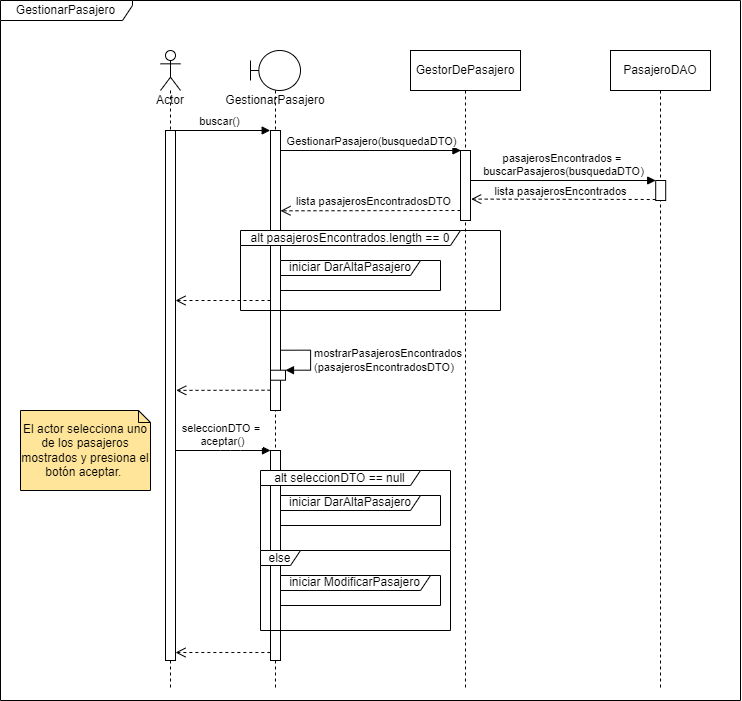

The diagram above was exported from draw.io. Its source (the exported page's mxGraphModel, read from the mxfile embedded in the PNG):
<mxGraphModel dx="3667" dy="1069" grid="1" gridSize="10" guides="1" tooltips="1" connect="1" arrows="1" fold="1" page="1" pageScale="1" pageWidth="827" pageHeight="1169" math="0" shadow="0">
  <root>
    <mxCell id="aAHlqHvqYEt26qlNtxa6-0" />
    <mxCell id="aAHlqHvqYEt26qlNtxa6-1" parent="aAHlqHvqYEt26qlNtxa6-0" />
    <mxCell id="NqIrQe0TRhROW5IGKO4X-0" value="El actor selecciona uno de los pasajeros mostrados y presiona el botón aceptar.&amp;nbsp;" style="shape=note;size=12;whiteSpace=wrap;html=1;fillColor=#FFE599;" parent="aAHlqHvqYEt26qlNtxa6-1" vertex="1">
      <mxGeometry x="-100" y="440" width="130" height="80" as="geometry" />
    </mxCell>
    <mxCell id="lHqbj3VJX-In3nMw2heA-0" value="GestionarPasajero" style="shape=umlFrame;whiteSpace=wrap;html=1;fillColor=#FFFFFF;width=132;height=20;" parent="aAHlqHvqYEt26qlNtxa6-1" vertex="1">
      <mxGeometry x="-120" y="30" width="740" height="700" as="geometry" />
    </mxCell>
    <mxCell id="tj1ACmIMHZVCe3lOvCVr-2" value="Actor" style="shape=umlLifeline;participant=umlActor;perimeter=lifelinePerimeter;whiteSpace=wrap;html=1;container=1;collapsible=0;recursiveResize=0;verticalAlign=top;spacingTop=36;outlineConnect=0;fillColor=#FFFFFF;" parent="aAHlqHvqYEt26qlNtxa6-1" vertex="1">
      <mxGeometry x="40" y="80" width="20" height="640" as="geometry" />
    </mxCell>
    <mxCell id="tj1ACmIMHZVCe3lOvCVr-3" value="" style="html=1;points=[];perimeter=orthogonalPerimeter;fillColor=#FFFFFF;" parent="tj1ACmIMHZVCe3lOvCVr-2" vertex="1">
      <mxGeometry x="5" y="80" width="10" height="530" as="geometry" />
    </mxCell>
    <mxCell id="tj1ACmIMHZVCe3lOvCVr-7" value="buscar()" style="html=1;verticalAlign=bottom;endArrow=block;entryX=-0.031;entryY=0;entryDx=0;entryDy=0;entryPerimeter=0;" parent="tj1ACmIMHZVCe3lOvCVr-2" target="tj1ACmIMHZVCe3lOvCVr-5" edge="1">
      <mxGeometry width="80" relative="1" as="geometry">
        <mxPoint x="10" y="80" as="sourcePoint" />
        <mxPoint x="90" y="80" as="targetPoint" />
      </mxGeometry>
    </mxCell>
    <mxCell id="tj1ACmIMHZVCe3lOvCVr-4" value="GestionarPasajero" style="shape=umlLifeline;participant=umlBoundary;perimeter=lifelinePerimeter;whiteSpace=wrap;html=1;container=1;collapsible=0;recursiveResize=0;verticalAlign=top;spacingTop=36;outlineConnect=0;fillColor=#FFFFFF;" parent="aAHlqHvqYEt26qlNtxa6-1" vertex="1">
      <mxGeometry x="130" y="80" width="50" height="640" as="geometry" />
    </mxCell>
    <mxCell id="tj1ACmIMHZVCe3lOvCVr-5" value="" style="html=1;points=[];perimeter=orthogonalPerimeter;fillColor=#FFFFFF;" parent="tj1ACmIMHZVCe3lOvCVr-4" vertex="1">
      <mxGeometry x="20" y="80" width="10" height="280" as="geometry" />
    </mxCell>
    <mxCell id="X3uhncFe4QHBnfxQpOfd-2" value="GestionarPasajero(busquedaDTO)" style="html=1;verticalAlign=bottom;endArrow=block;entryX=0.044;entryY=0;entryDx=0;entryDy=0;entryPerimeter=0;" parent="tj1ACmIMHZVCe3lOvCVr-4" target="X3uhncFe4QHBnfxQpOfd-1" edge="1">
      <mxGeometry width="80" relative="1" as="geometry">
        <mxPoint x="30" y="100" as="sourcePoint" />
        <mxPoint x="100" y="100" as="targetPoint" />
      </mxGeometry>
    </mxCell>
    <mxCell id="PCF7ES-EbKt8vaTjOw1b-1" value="" style="html=1;points=[];perimeter=orthogonalPerimeter;fillColor=#FFFFFF;" parent="tj1ACmIMHZVCe3lOvCVr-4" vertex="1">
      <mxGeometry x="20" y="319.71" width="15" height="10" as="geometry" />
    </mxCell>
    <mxCell id="PCF7ES-EbKt8vaTjOw1b-2" value="mostrarPasajerosEncontrados&lt;br&gt;(pasajerosEncontradosDTO)" style="edgeStyle=orthogonalEdgeStyle;html=1;align=left;spacingLeft=2;endArrow=block;rounded=0;entryX=1;entryY=0;" parent="tj1ACmIMHZVCe3lOvCVr-4" target="PCF7ES-EbKt8vaTjOw1b-1" edge="1">
      <mxGeometry x="0.075" relative="1" as="geometry">
        <mxPoint x="30" y="299.71" as="sourcePoint" />
        <Array as="points">
          <mxPoint x="60" y="299.71" />
          <mxPoint x="60" y="319.71" />
        </Array>
        <mxPoint as="offset" />
      </mxGeometry>
    </mxCell>
    <mxCell id="Vp-XWod2IQW56gQHvNN5-4" value="" style="html=1;points=[];perimeter=orthogonalPerimeter;fillColor=#FFFFFF;" parent="tj1ACmIMHZVCe3lOvCVr-4" vertex="1">
      <mxGeometry x="20" y="400" width="10" height="210" as="geometry" />
    </mxCell>
    <mxCell id="X3uhncFe4QHBnfxQpOfd-0" value="GestorDePasajero" style="shape=umlLifeline;perimeter=lifelinePerimeter;whiteSpace=wrap;html=1;container=1;collapsible=0;recursiveResize=0;outlineConnect=0;fillColor=#FFFFFF;" parent="aAHlqHvqYEt26qlNtxa6-1" vertex="1">
      <mxGeometry x="290" y="80" width="110" height="640" as="geometry" />
    </mxCell>
    <mxCell id="X3uhncFe4QHBnfxQpOfd-1" value="" style="html=1;points=[];perimeter=orthogonalPerimeter;fillColor=#FFFFFF;" parent="X3uhncFe4QHBnfxQpOfd-0" vertex="1">
      <mxGeometry x="50" y="100" width="10" height="70" as="geometry" />
    </mxCell>
    <mxCell id="Vp-XWod2IQW56gQHvNN5-11" value="alt seleccionDTO == null" style="shape=umlFrame;whiteSpace=wrap;html=1;fillColor=#FFFFFF;width=160;height=15;" parent="X3uhncFe4QHBnfxQpOfd-0" vertex="1">
      <mxGeometry x="-150" y="420" width="190" height="80" as="geometry" />
    </mxCell>
    <mxCell id="Vp-XWod2IQW56gQHvNN5-13" value="else" style="shape=umlFrame;whiteSpace=wrap;html=1;fillColor=#FFFFFF;width=40;height=15;" parent="X3uhncFe4QHBnfxQpOfd-0" vertex="1">
      <mxGeometry x="-150" y="500" width="190" height="80" as="geometry" />
    </mxCell>
    <mxCell id="X3uhncFe4QHBnfxQpOfd-3" value="PasajeroDAO" style="shape=umlLifeline;perimeter=lifelinePerimeter;whiteSpace=wrap;html=1;container=1;collapsible=0;recursiveResize=0;outlineConnect=0;fillColor=#FFFFFF;" parent="aAHlqHvqYEt26qlNtxa6-1" vertex="1">
      <mxGeometry x="490" y="80" width="100" height="640" as="geometry" />
    </mxCell>
    <mxCell id="X3uhncFe4QHBnfxQpOfd-4" value="" style="html=1;points=[];perimeter=orthogonalPerimeter;fillColor=#FFFFFF;" parent="X3uhncFe4QHBnfxQpOfd-3" vertex="1">
      <mxGeometry x="45.2" y="130" width="10" height="20" as="geometry" />
    </mxCell>
    <mxCell id="X3uhncFe4QHBnfxQpOfd-6" value="" style="html=1;verticalAlign=bottom;endArrow=open;dashed=1;endSize=8;exitX=0;exitY=0.95;entryX=1.067;entryY=0.694;entryDx=0;entryDy=0;entryPerimeter=0;" parent="aAHlqHvqYEt26qlNtxa6-1" source="X3uhncFe4QHBnfxQpOfd-4" target="X3uhncFe4QHBnfxQpOfd-1" edge="1">
      <mxGeometry relative="1" as="geometry">
        <mxPoint x="355.00000000000006" y="220" as="targetPoint" />
      </mxGeometry>
    </mxCell>
    <mxCell id="ZY08fOv8f9BYetkGNutI-0" value="lista pasajerosEncontrados" style="edgeLabel;html=1;align=center;verticalAlign=middle;resizable=0;points=[];" parent="X3uhncFe4QHBnfxQpOfd-6" vertex="1" connectable="0">
      <mxGeometry x="0.2922" relative="1" as="geometry">
        <mxPoint x="24" y="-9" as="offset" />
      </mxGeometry>
    </mxCell>
    <mxCell id="X3uhncFe4QHBnfxQpOfd-5" value="pasajerosEncontrados = &lt;br&gt;buscarPasajeros(busquedaDTO)" style="html=1;verticalAlign=bottom;endArrow=block;entryX=0;entryY=0;" parent="aAHlqHvqYEt26qlNtxa6-1" target="X3uhncFe4QHBnfxQpOfd-4" edge="1">
      <mxGeometry relative="1" as="geometry">
        <mxPoint x="350" y="210" as="sourcePoint" />
      </mxGeometry>
    </mxCell>
    <mxCell id="X3uhncFe4QHBnfxQpOfd-7" value="alt pasajerosEncontrados.length == 0" style="shape=umlFrame;whiteSpace=wrap;html=1;fillColor=#FFFFFF;width=220;height=15;" parent="aAHlqHvqYEt26qlNtxa6-1" vertex="1">
      <mxGeometry x="120" y="260" width="260" height="80" as="geometry" />
    </mxCell>
    <mxCell id="X3uhncFe4QHBnfxQpOfd-8" value="iniciar DarAltaPasajero" style="shape=umlFrame;whiteSpace=wrap;html=1;fillColor=#FFFFFF;width=140;height=15;" parent="aAHlqHvqYEt26qlNtxa6-1" vertex="1">
      <mxGeometry x="160" y="290" width="160" height="30" as="geometry" />
    </mxCell>
    <mxCell id="Vp-XWod2IQW56gQHvNN5-1" value="" style="html=1;verticalAlign=bottom;endArrow=open;dashed=1;endSize=8;entryX=1.072;entryY=0.472;entryDx=0;entryDy=0;entryPerimeter=0;" parent="aAHlqHvqYEt26qlNtxa6-1" edge="1">
      <mxGeometry relative="1" as="geometry">
        <mxPoint x="150" y="419.71" as="sourcePoint" />
        <mxPoint x="55.72000000000003" y="419.86999999999995" as="targetPoint" />
      </mxGeometry>
    </mxCell>
    <mxCell id="Vp-XWod2IQW56gQHvNN5-2" value="seleccionDTO = &lt;br&gt;aceptar()" style="html=1;verticalAlign=bottom;endArrow=block;" parent="aAHlqHvqYEt26qlNtxa6-1" edge="1">
      <mxGeometry width="80" relative="1" as="geometry">
        <mxPoint x="55" y="480" as="sourcePoint" />
        <mxPoint x="150" y="480" as="targetPoint" />
        <Array as="points">
          <mxPoint x="110" y="480" />
        </Array>
      </mxGeometry>
    </mxCell>
    <mxCell id="Vp-XWod2IQW56gQHvNN5-15" value="" style="html=1;verticalAlign=bottom;endArrow=open;dashed=1;endSize=8;exitX=-0.014;exitY=0.962;exitDx=0;exitDy=0;exitPerimeter=0;" parent="aAHlqHvqYEt26qlNtxa6-1" source="Vp-XWod2IQW56gQHvNN5-4" edge="1">
      <mxGeometry relative="1" as="geometry">
        <mxPoint x="144.84000000000023" y="730.5200000000001" as="sourcePoint" />
        <mxPoint x="55" y="682.02" as="targetPoint" />
      </mxGeometry>
    </mxCell>
    <mxCell id="Vp-XWod2IQW56gQHvNN5-12" value="iniciar DarAltaPasajero" style="shape=umlFrame;whiteSpace=wrap;html=1;fillColor=#FFFFFF;width=140;height=15;" parent="aAHlqHvqYEt26qlNtxa6-1" vertex="1">
      <mxGeometry x="160" y="525" width="160" height="30" as="geometry" />
    </mxCell>
    <mxCell id="Vp-XWod2IQW56gQHvNN5-14" value="iniciar ModificarPasajero" style="shape=umlFrame;whiteSpace=wrap;html=1;fillColor=#FFFFFF;width=150;height=15;" parent="aAHlqHvqYEt26qlNtxa6-1" vertex="1">
      <mxGeometry x="160" y="605" width="160" height="30" as="geometry" />
    </mxCell>
    <mxCell id="QhEFyocLvSz0g_iKA6RL-0" value="" style="html=1;verticalAlign=bottom;endArrow=open;dashed=1;endSize=8;entryX=0.977;entryY=0.199;entryDx=0;entryDy=0;entryPerimeter=0;" parent="aAHlqHvqYEt26qlNtxa6-1" edge="1">
      <mxGeometry relative="1" as="geometry">
        <mxPoint x="159.99999999999997" y="240.29999999999995" as="targetPoint" />
        <mxPoint x="340" y="240" as="sourcePoint" />
      </mxGeometry>
    </mxCell>
    <mxCell id="QhEFyocLvSz0g_iKA6RL-1" value="lista pasajerosEncontradosDTO" style="edgeLabel;html=1;align=center;verticalAlign=middle;resizable=0;points=[];" parent="QhEFyocLvSz0g_iKA6RL-0" vertex="1" connectable="0">
      <mxGeometry x="0.2922" relative="1" as="geometry">
        <mxPoint x="27" y="-10" as="offset" />
      </mxGeometry>
    </mxCell>
    <mxCell id="QhEFyocLvSz0g_iKA6RL-3" value="" style="html=1;verticalAlign=bottom;endArrow=open;dashed=1;endSize=8;" parent="aAHlqHvqYEt26qlNtxa6-1" target="tj1ACmIMHZVCe3lOvCVr-3" edge="1">
      <mxGeometry relative="1" as="geometry">
        <mxPoint x="150" y="330" as="sourcePoint" />
        <mxPoint x="60.00000000000003" y="330.1599999999999" as="targetPoint" />
      </mxGeometry>
    </mxCell>
  </root>
</mxGraphModel>